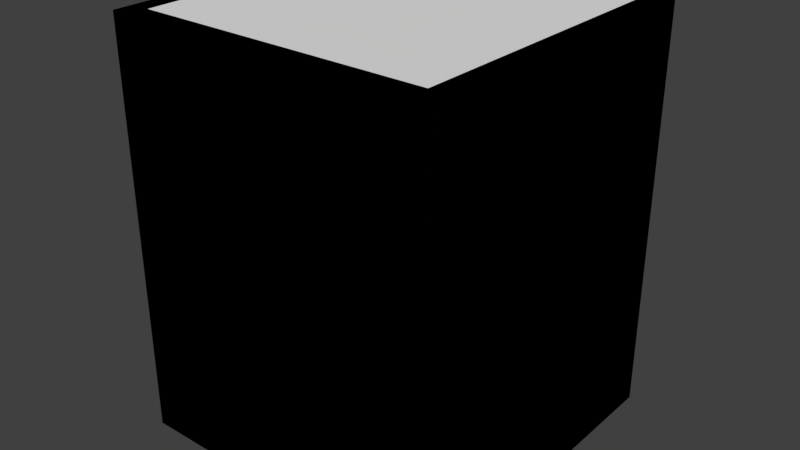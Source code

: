 # Source: shulker.blend  (saved by Blender 2.78.0; exported with 4.5.12 LTS)
import bpy
from mathutils import Matrix  # noqa: F401  (used for matrix-valued properties, if any)

bpy.ops.wm.read_factory_settings(use_empty=True)
scene = bpy.context.scene
scene.name = 'Scene'

# ---- collections
col_collection_1 = bpy.data.collections.new('Collection 1'); scene.collection.children.link(col_collection_1)

# ---- world
world_world = bpy.data.worlds.new('World'); scene.world = world_world
world_world.color = (0.05088, 0.05088, 0.05088)
world_world.use_sun_shadow = False
world_world.sun_shadow_jitter_overblur = 0.0
world_world.cycles.sampling_method = 'MANUAL'

# ---- meshes
me_cube_021 = bpy.data.meshes.new('Cube.021')
me_cube_021.from_pydata([(-1.0, -1.0, -0.5057), (-1.0, -1.0, 1.008), (-1.0, 1.0, -0.5057), (-1.0, 1.0, 1.008), (1.0, -1.0, -0.5057), (1.0, -1.0, 1.008), (1.0, 1.0, -0.5057), (1.0, 1.0, 1.008)], [], [(0, 1, 3, 2), (2, 3, 7, 6), (6, 7, 5, 4), (4, 5, 1, 0), (2, 6, 4, 0), (7, 3, 1, 5)])
_uv = me_cube_021.uv_layers.new(name='UVMap')
_uv.uv.foreach_set('vector', [0.25, 0.1875, 0.25, 0.3125, 0.0, 0.3125, 0.0, 0.1875, 1.0, 0.1875, 1.0, 0.3125, 0.75, 0.3125, 0.75, 0.1875, 0.75, 0.1875, 0.75, 0.3125, 0.5, 0.3125, 0.5, 0.1875, 0.5, 0.1875, 0.5, 0.3125, 0.25, 0.3125, 0.25, 0.1875, 0.75, 0.5625, 0.5, 0.5625, 0.5, 0.3125, 0.75, 0.3125, 0.5, 0.5625, 0.25, 0.5625, 0.25, 0.3125, 0.5, 0.3125])
me_cube_021.use_remesh_preserve_volume = False
me_cube_021.use_remesh_preserve_attributes = False
me_cube_021.use_mirror_vertex_groups = False
me_cube_021.update()
me_cube_020 = bpy.data.meshes.new('Cube.020')
me_cube_020.from_pydata([(-1.0, -1.0, -0.5057), (-1.0, -1.0, 1.008), (-1.0, 1.0, -0.5057), (-1.0, 1.0, 1.008), (1.0, -1.0, -0.5057), (1.0, -1.0, 1.008), (1.0, 1.0, -0.5057), (1.0, 1.0, 1.008)], [], [(0, 2, 3, 1), (2, 6, 7, 3), (6, 4, 5, 7), (4, 0, 1, 5), (2, 0, 4, 6), (7, 5, 1, 3)])
_uv = me_cube_020.uv_layers.new(name='UVMap')
_uv.uv.foreach_set('vector', [0.25, 0.1875, 0.0, 0.1875, 0.0, 0.3125, 0.25, 0.3125, 1.0, 0.1875, 0.75, 0.1875, 0.75, 0.3125, 1.0, 0.3125, 0.75, 0.1875, 0.5, 0.1875, 0.5, 0.3125, 0.75, 0.3125, 0.5, 0.1875, 0.25, 0.1875, 0.25, 0.3125, 0.5, 0.3125, 0.75, 0.5625, 0.75, 0.3125, 0.5, 0.3125, 0.5, 0.5625, 0.5, 0.5625, 0.5, 0.3125, 0.25, 0.3125, 0.25, 0.5625])
me_cube_020.use_remesh_preserve_volume = False
me_cube_020.use_remesh_preserve_attributes = False
me_cube_020.use_mirror_vertex_groups = False
me_cube_020.update()
me_cube_004 = bpy.data.meshes.new('Cube.004')
me_cube_004.from_pydata([(-1.0, -1.0, -1.259), (-1.0, -1.0, 1.0), (-1.0, 1.0, -1.259), (-1.0, 1.0, 1.0), (1.0, -1.0, -1.259), (1.0, -1.0, 1.0), (1.0, 1.0, -1.259), (1.0, 1.0, 1.0)], [], [(0, 2, 3, 1), (2, 6, 7, 3), (6, 4, 5, 7), (4, 0, 1, 5), (2, 0, 4, 6), (7, 5, 1, 3)])
_uv = me_cube_004.uv_layers.new(name='UVMap')
_uv.uv.foreach_set('vector', [0.25, 0.5625, 0.0, 0.5625, 0.0, 0.75, 0.25, 0.75, 1.0, 0.5625, 0.75, 0.5625, 0.75, 0.75, 1.0, 0.75, 0.75, 0.5625, 0.5, 0.5625, 0.5, 0.75, 0.75, 0.75, 0.5, 0.5625, 0.25, 0.5625, 0.25, 0.75, 0.5, 0.75, 0.75, 1.0, 0.75, 0.75, 0.5, 0.75, 0.5, 1.0, 0.5, 1.0, 0.5, 0.75, 0.25, 0.75, 0.25, 1.0])
me_cube_004.use_remesh_preserve_volume = False
me_cube_004.use_remesh_preserve_attributes = False
me_cube_004.use_mirror_vertex_groups = False
me_cube_004.update()
me_cube_003 = bpy.data.meshes.new('Cube.003')
me_cube_003.from_pydata([(-1.0, -1.0, -1.259), (-1.0, -1.0, 1.0), (-1.0, 1.0, -1.259), (-1.0, 1.0, 1.0), (1.0, -1.0, -1.259), (1.0, -1.0, 1.0), (1.0, 1.0, -1.259), (1.0, 1.0, 1.0)], [], [(0, 1, 3, 2), (2, 3, 7, 6), (6, 7, 5, 4), (4, 5, 1, 0), (2, 6, 4, 0), (7, 3, 1, 5)])
_uv = me_cube_003.uv_layers.new(name='UVMap')
_uv.uv.foreach_set('vector', [0.25, 0.5625, 0.25, 0.75, 0.0, 0.75, 0.0, 0.5625, 1.0, 0.5625, 1.0, 0.75, 0.75, 0.75, 0.75, 0.5625, 0.75, 0.5625, 0.75, 0.75, 0.5, 0.75, 0.5, 0.5625, 0.5, 0.5625, 0.5, 0.75, 0.25, 0.75, 0.25, 0.5625, 0.75, 1.0, 0.5, 1.0, 0.5, 0.75, 0.75, 0.75, 0.5, 1.0, 0.25, 1.0, 0.25, 0.75, 0.5, 0.75])
me_cube_003.use_remesh_preserve_volume = False
me_cube_003.use_remesh_preserve_attributes = False
me_cube_003.use_mirror_vertex_groups = False
me_cube_003.update()
me_cube_027 = bpy.data.meshes.new('Cube.027')
me_cube_027.from_pydata([(-1.0, -1.0, -1.0), (-1.0, -1.0, 1.0), (-1.0, 1.0, -1.0), (-1.0, 1.0, 1.0), (1.0, -1.0, -1.0), (1.0, -1.0, 1.0), (1.0, 1.0, -1.0), (1.0, 1.0, 1.0)], [], [(0, 1, 3, 2), (2, 3, 7, 6), (6, 7, 5, 4), (4, 5, 1, 0), (2, 6, 4, 0), (7, 3, 1, 5)])
_uv = me_cube_027.uv_layers.new(name='UVMap')
_uv.uv.foreach_set('vector', [0.2812, 0.9844, 0.2656, 0.9844, 0.2656, 0.7656, 0.2812, 0.7656, 0.4844, 0.9688, 0.4844, 0.9844, 0.2656, 0.9844, 0.2656, 0.9688, 0.4844, 0.9844, 0.4688, 0.9844, 0.4688, 0.7656, 0.4844, 0.7656, 0.4844, 0.7656, 0.4844, 0.7812, 0.2656, 0.7812, 0.2656, 0.7656, 0.4844, 0.7656, 0.4844, 0.9844, 0.2656, 0.9844, 0.2656, 0.7656, 0.4844, 0.9844, 0.2656, 0.9844, 0.2656, 0.7656, 0.4844, 0.7656])
me_cube_027.use_remesh_preserve_volume = False
me_cube_027.use_remesh_preserve_attributes = False
me_cube_027.use_mirror_vertex_groups = False
me_cube_027.update()
me_cube = bpy.data.meshes.new('Cube')
me_cube.from_pydata([(-1.0, -1.0, -1.0), (-1.0, -1.0, 1.0), (-1.0, 1.0, -1.0), (-1.0, 1.0, 1.0), (1.0, -1.0, -1.0), (1.0, -1.0, 1.0), (1.0, 1.0, -1.0), (1.0, 1.0, 1.0)], [], [(0, 1, 3, 2), (2, 3, 7, 6), (6, 7, 5, 4), (4, 5, 1, 0), (2, 6, 4, 0), (7, 3, 1, 5)])
_uv = me_cube.uv_layers.new(name='UVMap')
_uv.uv.foreach_set('vector', [0.09375, 0.0, 0.09375, 0.09375, 0.0, 0.09375, 0.0, 0.0, 0.375, 0.0, 0.375, 0.09375, 0.2812, 0.09375, 0.2812, 0.0, 0.2812, 0.0, 0.2812, 0.09375, 0.1875, 0.09375, 0.1875, 0.0, 0.1875, 0.0, 0.1875, 0.09375, 0.09375, 0.09375, 0.09375, 0.0, 0.2812, 0.1875, 0.1875, 0.1875, 0.1875, 0.09375, 0.2812, 0.09375, 0.1875, 0.1875, 0.09375, 0.1875, 0.09375, 0.09375, 0.1875, 0.09375])
me_cube.use_remesh_preserve_volume = False
me_cube.use_remesh_preserve_attributes = False
me_cube.use_mirror_vertex_groups = False
me_cube.update()

# ---- objects
ob_cube_003 = bpy.data.objects.new('Cube.003', me_cube_021)
ob_cube_002 = bpy.data.objects.new('Cube.002', me_cube_020)
ob_cube_001 = bpy.data.objects.new('Cube.001', me_cube_004)
ob_cube_023 = bpy.data.objects.new('Cube.023', me_cube_003)
ob_cube_022 = bpy.data.objects.new('Cube.022', me_cube_027)
ob_cube = bpy.data.objects.new('Cube', me_cube)

# ---- transforms, parenting, visibility, modifiers, constraints
ob_cube_003.location = (0.0, 0.0, 0.5314)
ob_cube_003.scale = (1.591, 1.591, 1.056)
ob_cube_003.lineart.crease_threshold = 0.0
ob_cube_002.location = (0.0, 0.0, 0.5314)
ob_cube_002.scale = (1.591, 1.591, 1.056)
ob_cube_002.lineart.crease_threshold = 0.0
ob_cube_001.location = (0.0, 0.0, 2.923)
ob_cube_001.scale = (1.591, 1.591, 1.056)
ob_cube_001.lineart.crease_threshold = 0.0
ob_cube_023.location = (0.0, 0.0, 2.923)
ob_cube_023.scale = (1.591, 1.591, 1.056)
ob_cube_023.lineart.crease_threshold = 0.0
ob_cube_022.location = (0.0, 0.0, 3.88)
ob_cube_022.scale = (1.4, 1.4, 0.1)
ob_cube_022.lineart.crease_threshold = 0.0
ob_cube.location = (0.0, 0.0, 1.86)
ob_cube.scale = (0.6, 0.6, 0.6)
ob_cube.lineart.crease_threshold = 0.0

# ---- collection membership
col_collection_1.objects.link(ob_cube_003)
col_collection_1.objects.link(ob_cube_002)
col_collection_1.objects.link(ob_cube_001)
col_collection_1.objects.link(ob_cube_023)
col_collection_1.objects.link(ob_cube_022)
col_collection_1.objects.link(ob_cube)

# ---- scene / render settings (as saved in the file)
scene.frame_start = 1; scene.frame_end = 250; scene.frame_set(1)
scene.render.engine = 'BLENDER_EEVEE_NEXT'
scene.render.resolution_percentage = 50
scene.render.dither_intensity = 0.0
scene.render.film_transparent = True
scene.cycles.use_denoising = False
scene.cycles.samples = 128
scene.cycles.sampling_pattern = 'TABULATED_SOBOL'
scene.cycles.light_sampling_threshold = 0.0
scene.cycles.use_adaptive_sampling = False
scene.cycles.use_light_tree = False
scene.cycles.blur_glossy = 0.0
scene.cycles.sample_clamp_indirect = 0.0
scene.view_settings.view_transform = 'Standard'
bpy.context.view_layer.update()

# ---- added for rendering (the .blend has no active camera and no usable light): camera, sun
cam_auto = bpy.data.cameras.new('AutoCamera')
cam_auto.lens = 50.0
cam_auto.sensor_width = 36.0
cam_auto.clip_end = 1000.0
ob_auto_camera = bpy.data.objects.new('AutoCamera', cam_auto)
scene.collection.objects.link(ob_auto_camera)
ob_auto_camera.location = (5.55957, -6.67149, 6.43639)
ob_auto_camera.rotation_euler = (1.09748, -7.21219e-08, 0.694738)
scene.camera = ob_auto_camera
light_auto_sun = bpy.data.lights.new('AutoSun', 'SUN')
light_auto_sun.energy = 3.0
light_auto_sun.angle = 0.0523599
ob_auto_sun = bpy.data.objects.new('AutoSun', light_auto_sun)
scene.collection.objects.link(ob_auto_sun)
ob_auto_sun.rotation_euler = (0.872665, 0.174533, 0.523599)
bpy.context.view_layer.update()
